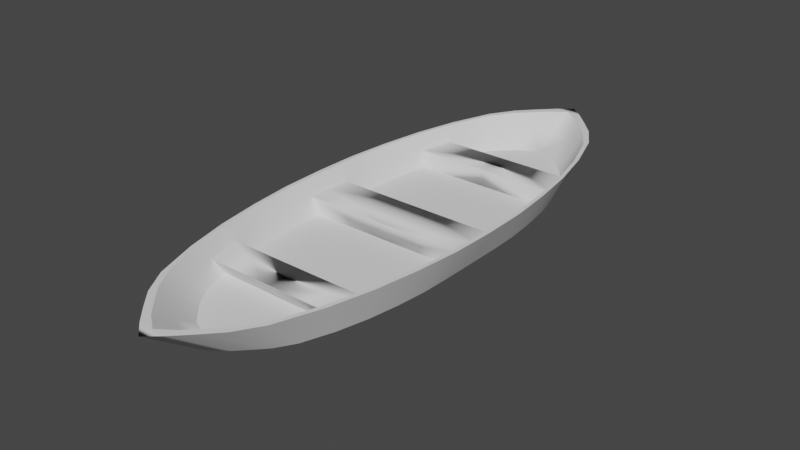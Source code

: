 # Source: Boat.blend  (saved by Blender 3.4.6; exported with 4.5.12 LTS)
import bpy
from mathutils import Matrix  # noqa: F401  (used for matrix-valued properties, if any)

bpy.ops.wm.read_factory_settings(use_empty=True)
scene = bpy.context.scene
scene.name = 'Scene'

# ---- collections
col_collection = bpy.data.collections.new('Collection'); scene.collection.children.link(col_collection)

# ---- node groups
ng_auto_smooth = bpy.data.node_groups.new('Auto Smooth', 'GeometryNodeTree')
_s = ng_auto_smooth.interface.new_socket(name='Geometry', in_out='OUTPUT', socket_type='NodeSocketGeometry')
_s = ng_auto_smooth.interface.new_socket(name='Geometry', in_out='INPUT', socket_type='NodeSocketGeometry')
_s = ng_auto_smooth.interface.new_socket(name='Angle', in_out='INPUT', socket_type='NodeSocketFloat')
_s.subtype = 'ANGLE'
_s.min_value = 0.0
_s.max_value = 3.142
ng_auto_smooth.is_modifier = True
_N = ng_auto_smooth.nodes; _L = ng_auto_smooth.links
n0 = _N.new('NodeGroupOutput'); n0.name = 'Group Output'; n0.location = (480, -100)
n1 = _N.new('NodeGroupInput'); n1.name = 'Group Input'; n1.location = (-420, -300)
n2 = _N.new('NodeGroupInput'); n2.name = 'Group Input.001'; n2.location = (-60, -100)
n3 = _N.new('GeometryNodeSetShadeSmooth'); n3.name = 'Set Shade Smooth'; n3.location = (120, -100)
n3.domain = 'EDGE'
n4 = _N.new('GeometryNodeSetShadeSmooth'); n4.name = 'Set Shade Smooth.001'; n4.location = (300, -100)
n5 = _N.new('GeometryNodeInputMeshEdgeAngle'); n5.name = 'Edge Angle'; n5.location = (-420, -220)
n6 = _N.new('GeometryNodeInputEdgeSmooth'); n6.name = 'Is Edge Smooth'; n6.location = (-60, -160)
n7 = _N.new('GeometryNodeInputShadeSmooth'); n7.name = 'Is Face Smooth'; n7.location = (-240, -340)
n8 = _N.new('FunctionNodeBooleanMath'); n8.name = 'Boolean Math'; n8.location = (-60, -220)
n9 = _N.new('FunctionNodeCompare'); n9.name = 'Compare'; n9.location = (-240, -180)
n9.operation = 'LESS_EQUAL'
_L.new(n5.outputs[0], n9.inputs[0])
_L.new(n4.outputs[0], n0.inputs[0])
_L.new(n1.outputs[1], n9.inputs[1])
_L.new(n9.outputs[0], n8.inputs[0])
_L.new(n7.outputs[0], n8.inputs[1])
_L.new(n2.outputs[0], n3.inputs[0])
_L.new(n6.outputs[0], n3.inputs[1])
_L.new(n3.outputs[0], n4.inputs[0])
_L.new(n8.outputs[0], n3.inputs[2])
n0.is_active_output = True

# ---- world
world_world = bpy.data.worlds.new('World'); scene.world = world_world
world_world.use_nodes = True; world_world.node_tree.nodes.clear()
_N = world_world.node_tree.nodes; _L = world_world.node_tree.links
n0 = _N.new('ShaderNodeOutputWorld'); n0.name = 'World Output'; n0.location = (300, 300)
n1 = _N.new('ShaderNodeBackground'); n1.name = 'Background'; n1.location = (10, 300)
n1.inputs[0].default_value = (0.05088, 0.05088, 0.05088, 1.0)
_L.new(n1.outputs[0], n0.inputs[0])
n0.is_active_output = True
world_world.color = (0.05088, 0.05088, 0.05088)
world_world.use_sun_shadow = False
world_world.sun_shadow_jitter_overblur = 0.0

# ---- meshes
me_plane = bpy.data.meshes.new('Plane')
me_plane.from_pydata([(0.0, 5.945, 0.3239), (0.0, 9.844, 0.3239), (0.0, 13.14, 0.0), (2.924, 10.15, 0.0), (0.0, 9.963, -0.4257), (0.0, 7.931, -0.627), (0.0, 5.9, -0.7325), (0.0, 3.868, -0.7387), (0.0, 1.836, -0.7414), (0.0, 0.0, -0.758), (1.786, 11.55, 0.3239), (2.347, 10.94, 0.3239), (3.851, 6.82, 0.3239), (3.459, 0.0, 0.3239), (4.298, 0.0, 0.3239), (1.781, 0.0, 0.3239), (2.795, 8.707, 0.3239), (2.122, 8.991, 0.3239), (4.373, 0.0, 0.0), (4.373, 1.797, 0.0), (4.333, 3.469, 0.0), (4.167, 5.14, 0.0), (3.906, 6.811, 0.0), (3.507, 8.482, 0.0), (1.449, 9.276, 0.3239), (1.702, 5.654, 0.3239), (0.0, 15.96, 2.021), (0.8041, 15.26, 2.021), (2.339, 11.11, 0.0), (1.754, 11.75, 0.0), (1.169, 12.34, 0.0), (0.5847, 12.83, 0.0), (1.646, 14.4, 2.021), (2.488, 13.48, 2.021), (4.17, 9.701, 2.021), (4.745, 7.294, 2.021), (5.12, 4.888, 2.021), (5.359, 2.481, 2.021), (5.417, 0.07435, 2.021), (5.417, 0.0, 2.021), (0.7761, 9.56, 0.3239), (0.9027, 5.8, 0.3239), (3.301, 5.362, 0.3239), (3.101, 7.035, 0.3239), (1.602, 7.465, 0.3239), (2.352, 7.25, 0.3239), (3.33, 12.11, 2.021), (0.0, 15.94, 2.021), (3.498, 0.0, -0.1498), (2.624, 0.0, -0.2927), (1.749, 0.0, -0.4355), (0.8746, 0.0, -0.5913), (3.498, 1.805, -0.1498), (2.624, 1.813, -0.2927), (1.749, 1.821, -0.4355), (0.8746, 1.828, -0.5913), (3.466, 3.548, -0.1014), (2.6, 3.628, -0.2795), (1.733, 3.708, -0.3864), (0.8666, 3.788, -0.5202), (3.333, 5.292, -0.1014), (2.5, 5.444, -0.2795), (1.667, 5.596, -0.3864), (0.8333, 5.748, -0.5317), (3.125, 7.035, -0.0419), (2.344, 7.259, -0.2006), (1.563, 7.483, -0.3128), (0.7813, 7.707, -0.4801), (2.806, 8.779, -0.0419), (2.104, 9.075, -0.2006), (1.403, 9.371, -0.3128), (0.7014, 9.667, -0.3683), (2.62, 0.0, 0.3239), (3.459, 2.017, 0.3239), (4.298, 1.26, 0.3239), (1.781, 2.032, 0.3239), (2.62, 2.025, 0.3239), (3.429, 3.69, 0.3239), (4.26, 3.613, 0.3239), (1.766, 3.843, 0.3239), (2.597, 3.766, 0.3239), (3.468, 8.423, 0.3239), (2.502, 5.508, 0.3239), (0.8528, 7.68, 0.3239), (0.0, 0.0, 1.172), (0.0, 1.248, 1.172), (4.026, 9.439, 2.021), (0.0, 1.26, 0.3239), (0.0, 0.0, 0.3239), (5.132, 2.724, 2.021), (0.0, 8.931, 1.172), (0.0, 7.01, 1.172), (0.0, 8.423, 0.3239), (5.186, 0.4854, 2.021), (0.0, 6.82, 0.3239), (4.505, 5.089, 1.172), (4.696, 3.169, 1.172), (5.186, 0.0, 2.021), (3.076, 10.85, 1.172), (4.561, 7.201, 2.021), (2.461, 12.95, 2.021), (1.678, 13.81, 2.021), (3.747, 8.931, 1.172), (1.732, 12.68, 1.172), (1.06, 13.37, 1.172), (4.206, 7.01, 1.172), (4.909, 4.962, 2.021), (0.0, 13.93, 1.172), (0.0, 13.91, 1.172), (2.404, 11.95, 1.172), (0.0, 15.24, 2.021), (3.244, 11.68, 2.021), (0.0, 15.26, 2.021), (4.742, 1.248, 1.172), (4.742, 0.0, 1.172), (0.895, 14.61, 2.021), (0.9423, 0.0, 0.3239), (0.0, 0.0, 0.3239), (4.1, 5.217, 0.3239), (0.0, 3.996, 0.3239), (0.0, 2.047, 0.3239), (0.0, 7.895, 0.3239), (0.0, 12.58, 0.3239), (2.908, 10.03, 0.3239), (0.0, 12.6, 0.3239), (0.9423, 2.04, 0.3239), (0.9346, 3.92, 0.3239), (1.225, 12.12, 0.3239)], [], [(68, 28, 3, 23), (45, 43, 16, 17), (125, 75, 79, 126), (44, 45, 17, 24), (83, 44, 24, 40), (121, 83, 40, 1), (48, 52, 19, 18), (52, 56, 20, 19), (56, 60, 21, 20), (60, 64, 22, 21), (64, 68, 23, 22), (5, 4, 71, 67), (67, 71, 70, 66), (66, 70, 69, 65), (65, 69, 68, 64), (6, 5, 67, 63), (63, 67, 66, 62), (62, 66, 65, 61), (61, 65, 64, 60), (7, 6, 63, 59), (59, 63, 62, 58), (58, 62, 61, 57), (57, 61, 60, 56), (8, 7, 59, 55), (55, 59, 58, 54), (54, 58, 57, 53), (53, 57, 56, 52), (9, 8, 55, 51), (51, 55, 54, 50), (50, 54, 53, 49), (49, 53, 52, 48), (75, 76, 80, 79), (43, 12, 81, 16), (42, 118, 12, 43), (77, 78, 118, 42), (117, 116, 125, 120), (73, 74, 78, 77), (13, 14, 74, 73), (16, 81, 123, 11), (76, 73, 77, 80), (126, 79, 25, 41), (79, 80, 82, 25), (80, 77, 42, 82), (120, 125, 126, 119), (116, 15, 75, 125), (38, 37, 89, 93), (36, 35, 99, 106), (26, 47, 110, 112), (34, 46, 111, 86), (35, 34, 86, 99), (37, 36, 106, 89), (4, 2, 31, 71), (71, 31, 30, 70), (70, 30, 29, 69), (69, 29, 28, 68), (27, 26, 112, 115), (39, 38, 93, 97), (32, 27, 115, 101), (33, 32, 101, 100), (46, 33, 100, 111), (20, 21, 36, 37), (21, 22, 35, 36), (22, 23, 34, 35), (3, 28, 33, 46), (28, 29, 32, 33), (23, 3, 46, 34), (29, 30, 27, 32), (31, 2, 47, 26), (30, 31, 26, 27), (18, 19, 38, 39), (19, 20, 37, 38), (114, 113, 85, 84), (113, 74, 87, 85), (84, 85, 87, 88), (105, 102, 90, 91), (102, 81, 92, 90), (12, 105, 91, 94), (91, 90, 92, 94), (101, 115, 104, 103), (100, 101, 103, 109), (111, 100, 109, 98), (93, 89, 96, 113), (106, 99, 105, 95), (112, 110, 108, 107), (86, 111, 98, 102), (99, 86, 102, 105), (89, 106, 95, 96), (115, 112, 107, 104), (97, 93, 113, 114), (103, 104, 127, 10), (109, 103, 10, 11), (98, 109, 11, 123), (113, 96, 78, 74), (95, 105, 12, 118), (107, 108, 122, 124), (102, 98, 123, 81), (81, 12, 94, 92), (96, 95, 118, 78), (104, 107, 124, 127), (74, 14, 88, 87), (0, 41, 83, 121), (41, 25, 44, 83), (15, 72, 76, 75), (119, 126, 41, 0), (82, 42, 43, 45), (25, 82, 45, 44), (72, 13, 73, 76), (1, 40, 124, 122), (40, 24, 127, 124), (24, 17, 10, 127), (17, 16, 11, 10)])
me_plane.polygons.foreach_set('use_smooth', [True] * 111)
_uv = me_plane.uv_layers.new(name='UVMap')
_uv.uv.foreach_set('vector', [0.8, 0.9091, 0.8, 1.0, 1.0, 1.0, 1.0, 0.9091, 0.6, 0.8182, 0.8, 0.8182, 0.8, 0.9091, 0.6, 0.9091, 0.2, 0.5455, 0.4, 0.5455, 0.4, 0.6364, 0.2, 0.6364, 0.4, 0.8182, 0.6, 0.8182, 0.6, 0.9091, 0.4, 0.9091, 0.2, 0.8182, 0.4, 0.8182, 0.4, 0.9091, 0.2, 0.9091, 0.0, 0.8182, 0.2, 0.8182, 0.2, 0.9091, 0.0, 0.9091, 0.8, 0.4545, 0.8, 0.5455, 1.0, 0.5455, 1.0, 0.4545, 0.8, 0.5455, 0.8, 0.6364, 1.0, 0.6364, 1.0, 0.5455, 0.8, 0.6364, 0.8, 0.7273, 1.0, 0.7273, 1.0, 0.6364, 0.8, 0.7273, 0.8, 0.8182, 1.0, 0.8182, 1.0, 0.7273, 0.8, 0.8182, 0.8, 0.9091, 1.0, 0.9091, 1.0, 0.8182, 0.0, 0.8182, 0.0, 0.9091, 0.2, 0.9091, 0.2, 0.8182, 0.2, 0.8182, 0.2, 0.9091, 0.4, 0.9091, 0.4, 0.8182, 0.4, 0.8182, 0.4, 0.9091, 0.6, 0.9091, 0.6, 0.8182, 0.6, 0.8182, 0.6, 0.9091, 0.8, 0.9091, 0.8, 0.8182, 0.0, 0.7273, 0.0, 0.8182, 0.2, 0.8182, 0.2, 0.7273, 0.2, 0.7273, 0.2, 0.8182, 0.4, 0.8182, 0.4, 0.7273, 0.4, 0.7273, 0.4, 0.8182, 0.6, 0.8182, 0.6, 0.7273, 0.6, 0.7273, 0.6, 0.8182, 0.8, 0.8182, 0.8, 0.7273, 0.0, 0.6364, 0.0, 0.7273, 0.2, 0.7273, 0.2, 0.6364, 0.2, 0.6364, 0.2, 0.7273, 0.4, 0.7273, 0.4, 0.6364, 0.4, 0.6364, 0.4, 0.7273, 0.6, 0.7273, 0.6, 0.6364, 0.6, 0.6364, 0.6, 0.7273, 0.8, 0.7273, 0.8, 0.6364, 0.0, 0.5455, 0.0, 0.6364, 0.2, 0.6364, 0.2, 0.5455, 0.2, 0.5455, 0.2, 0.6364, 0.4, 0.6364, 0.4, 0.5455, 0.4, 0.5455, 0.4, 0.6364, 0.6, 0.6364, 0.6, 0.5455, 0.6, 0.5455, 0.6, 0.6364, 0.8, 0.6364, 0.8, 0.5455, 0.0, 0.4545, 0.0, 0.5455, 0.2, 0.5455, 0.2, 0.4545, 0.2, 0.4545, 0.2, 0.5455, 0.4, 0.5455, 0.4, 0.4545, 0.4, 0.4545, 0.4, 0.5455, 0.6, 0.5455, 0.6, 0.4545, 0.6, 0.4545, 0.6, 0.5455, 0.8, 0.5455, 0.8, 0.4545, 0.4, 0.5455, 0.6, 0.5455, 0.6, 0.6364, 0.4, 0.6364, 0.8, 0.8182, 1.0, 0.8182, 1.0, 0.9091, 0.8, 0.9091, 0.8, 0.7273, 1.0, 0.7273, 1.0, 0.8182, 0.8, 0.8182, 0.8, 0.6364, 1.0, 0.6364, 1.0, 0.7273, 0.8, 0.7273, 0.0, 0.4545, 0.2, 0.4545, 0.2, 0.5455, 0.0, 0.5455, 0.8, 0.5455, 1.0, 0.5455, 1.0, 0.6364, 0.8, 0.6364, 0.8, 0.4545, 1.0, 0.4545, 1.0, 0.5455, 0.8, 0.5455, 0.8, 0.9091, 1.0, 0.9091, 1.0, 1.0, 0.8, 1.0, 0.6, 0.5455, 0.8, 0.5455, 0.8, 0.6364, 0.6, 0.6364, 0.2, 0.6364, 0.4, 0.6364, 0.4, 0.7273, 0.2, 0.7273, 0.4, 0.6364, 0.6, 0.6364, 0.6, 0.7273, 0.4, 0.7273, 0.6, 0.6364, 0.8, 0.6364, 0.8, 0.7273, 0.6, 0.7273, 0.0, 0.5455, 0.2, 0.5455, 0.2, 0.6364, 0.0, 0.6364, 0.2, 0.4545, 0.4, 0.4545, 0.4, 0.5455, 0.2, 0.5455, 1.0, 0.5455, 1.0, 0.6364, 1.0, 0.6364, 1.0, 0.5455, 1.0, 0.7273, 1.0, 0.8182, 1.0, 0.8182, 1.0, 0.7273, 0.2, 1.0, 0.0, 1.0, 0.0, 1.0, 0.2, 1.0, 1.0, 0.9091, 1.0, 1.0, 1.0, 1.0, 1.0, 0.9091, 1.0, 0.8182, 1.0, 0.9091, 1.0, 0.9091, 1.0, 0.8182, 1.0, 0.6364, 1.0, 0.7273, 1.0, 0.7273, 1.0, 0.6364, 0.0, 0.9091, 0.0, 1.0, 0.2, 1.0, 0.2, 0.9091, 0.2, 0.9091, 0.2, 1.0, 0.4, 1.0, 0.4, 0.9091, 0.4, 0.9091, 0.4, 1.0, 0.6, 1.0, 0.6, 0.9091, 0.6, 0.9091, 0.6, 1.0, 0.8, 1.0, 0.8, 0.9091, 0.4, 1.0, 0.2, 1.0, 0.2, 1.0, 0.4, 1.0, 1.0, 0.4545, 1.0, 0.5455, 1.0, 0.5455, 1.0, 0.4545, 0.6, 1.0, 0.4, 1.0, 0.4, 1.0, 0.6, 1.0, 0.8, 1.0, 0.6, 1.0, 0.6, 1.0, 0.8, 1.0, 1.0, 1.0, 0.8, 1.0, 0.8, 1.0, 1.0, 1.0, 1.0, 0.6364, 1.0, 0.7273, 1.0, 0.7273, 1.0, 0.6364, 1.0, 0.7273, 1.0, 0.8182, 1.0, 0.8182, 1.0, 0.7273, 1.0, 0.8182, 1.0, 0.9091, 1.0, 0.9091, 1.0, 0.8182, 1.0, 1.0, 0.8, 1.0, 0.8, 1.0, 1.0, 1.0, 0.8, 1.0, 0.6, 1.0, 0.6, 1.0, 0.8, 1.0, 1.0, 0.9091, 1.0, 1.0, 1.0, 1.0, 1.0, 0.9091, 0.6, 1.0, 0.4, 1.0, 0.4, 1.0, 0.6, 1.0, 0.2, 1.0, 0.0, 1.0, 0.0, 1.0, 0.2, 1.0, 0.4, 1.0, 0.2, 1.0, 0.2, 1.0, 0.4, 1.0, 1.0, 0.4545, 1.0, 0.5455, 1.0, 0.5455, 1.0, 0.4545, 1.0, 0.5455, 1.0, 0.6364, 1.0, 0.6364, 1.0, 0.5455, 1.0, 0.4545, 1.0, 0.5455, 1.0, 0.5455, 1.0, 0.4545, 1.0, 0.5455, 1.0, 0.5455, 1.0, 0.5455, 1.0, 0.5455, 1.0, 0.4545, 1.0, 0.5455, 1.0, 0.5455, 1.0, 0.4545, 1.0, 0.8182, 1.0, 0.9091, 1.0, 0.9091, 1.0, 0.8182, 1.0, 0.9091, 1.0, 0.9091, 1.0, 0.9091, 1.0, 0.9091, 1.0, 0.8182, 1.0, 0.8182, 1.0, 0.8182, 1.0, 0.8182, 1.0, 0.8182, 1.0, 0.9091, 1.0, 0.9091, 1.0, 0.8182, 0.6, 1.0, 0.4, 1.0, 0.4, 1.0, 0.6, 1.0, 0.8, 1.0, 0.6, 1.0, 0.6, 1.0, 0.8, 1.0, 1.0, 1.0, 0.8, 1.0, 0.8, 1.0, 1.0, 1.0, 1.0, 0.5455, 1.0, 0.6364, 1.0, 0.6364, 1.0, 0.5455, 1.0, 0.7273, 1.0, 0.8182, 1.0, 0.8182, 1.0, 0.7273, 0.2, 1.0, 0.0, 1.0, 0.0, 1.0, 0.2, 1.0, 1.0, 0.9091, 1.0, 1.0, 1.0, 1.0, 1.0, 0.9091, 1.0, 0.8182, 1.0, 0.9091, 1.0, 0.9091, 1.0, 0.8182, 1.0, 0.6364, 1.0, 0.7273, 1.0, 0.7273, 1.0, 0.6364, 0.4, 1.0, 0.2, 1.0, 0.2, 1.0, 0.4, 1.0, 1.0, 0.4545, 1.0, 0.5455, 1.0, 0.5455, 1.0, 0.4545, 0.6, 1.0, 0.4, 1.0, 0.4, 1.0, 0.6, 1.0, 0.8, 1.0, 0.6, 1.0, 0.6, 1.0, 0.8, 1.0, 1.0, 1.0, 0.8, 1.0, 0.8, 1.0, 1.0, 1.0, 1.0, 0.5455, 1.0, 0.6364, 1.0, 0.6364, 1.0, 0.5455, 1.0, 0.7273, 1.0, 0.8182, 1.0, 0.8182, 1.0, 0.7273, 0.2, 1.0, 0.0, 1.0, 0.0, 1.0, 0.2, 1.0, 1.0, 0.9091, 1.0, 1.0, 1.0, 1.0, 1.0, 0.9091, 1.0, 0.9091, 1.0, 0.8182, 1.0, 0.8182, 1.0, 0.9091, 1.0, 0.6364, 1.0, 0.7273, 1.0, 0.7273, 1.0, 0.6364, 0.4, 1.0, 0.2, 1.0, 0.2, 1.0, 0.4, 1.0, 1.0, 0.5455, 1.0, 0.4545, 1.0, 0.4545, 1.0, 0.5455, 0.0, 0.7273, 0.2, 0.7273, 0.2, 0.8182, 0.0, 0.8182, 0.2, 0.7273, 0.4, 0.7273, 0.4, 0.8182, 0.2, 0.8182, 0.4, 0.4545, 0.6, 0.4545, 0.6, 0.5455, 0.4, 0.5455, 0.0, 0.6364, 0.2, 0.6364, 0.2, 0.7273, 0.0, 0.7273, 0.6, 0.7273, 0.8, 0.7273, 0.8, 0.8182, 0.6, 0.8182, 0.4, 0.7273, 0.6, 0.7273, 0.6, 0.8182, 0.4, 0.8182, 0.6, 0.4545, 0.8, 0.4545, 0.8, 0.5455, 0.6, 0.5455, 0.0, 0.9091, 0.2, 0.9091, 0.2, 1.0, 0.0, 1.0, 0.2, 0.9091, 0.4, 0.9091, 0.4, 1.0, 0.2, 1.0, 0.4, 0.9091, 0.6, 0.9091, 0.6, 1.0, 0.4, 1.0, 0.6, 0.9091, 0.8, 0.9091, 0.8, 1.0, 0.6, 1.0])
me_plane.update()

# ---- objects
ob_plane = bpy.data.objects.new('Plane', me_plane)

# ---- transforms, parenting, visibility, modifiers, constraints
ob_plane.location = (0.0, 0.0, 0.0)
_m = ob_plane.modifiers.new('Mirror', 'MIRROR')
_m.use_axis = (True, True, False)
_m.use_clip = True
_m = ob_plane.modifiers.new('Auto Smooth', 'NODES')
_m.node_group = ng_auto_smooth
_gi = [s.identifier for s in ng_auto_smooth.interface.items_tree if s.item_type == 'SOCKET' and s.in_out == 'INPUT']
_m[_gi[1]] = 0.5236  # Angle

# ---- collection membership
col_collection.objects.link(ob_plane)

# ---- scene / render settings (as saved in the file)
scene.frame_start = 1; scene.frame_end = 250; scene.frame_set(1)
scene.render.engine = 'BLENDER_EEVEE_NEXT'
scene.cycles.sampling_pattern = 'TABULATED_SOBOL'
scene.cycles.use_light_tree = False
scene.view_settings.view_transform = 'Filmic'
bpy.context.view_layer.update()

# ---- added for rendering (the .blend has no active camera and no usable light): camera, sun
cam_auto = bpy.data.cameras.new('AutoCamera')
cam_auto.lens = 50.0
cam_auto.sensor_width = 36.0
cam_auto.clip_end = 1000.0
ob_auto_camera = bpy.data.objects.new('AutoCamera', cam_auto)
scene.collection.objects.link(ob_auto_camera)
ob_auto_camera.location = (31.2998, -37.5598, 25.6713)
ob_auto_camera.rotation_euler = (1.09748, -7.21219e-08, 0.694738)
scene.camera = ob_auto_camera
light_auto_sun = bpy.data.lights.new('AutoSun', 'SUN')
light_auto_sun.energy = 3.0
light_auto_sun.angle = 0.0523599
ob_auto_sun = bpy.data.objects.new('AutoSun', light_auto_sun)
scene.collection.objects.link(ob_auto_sun)
ob_auto_sun.rotation_euler = (0.872665, 0.174533, 0.523599)
bpy.context.view_layer.update()
